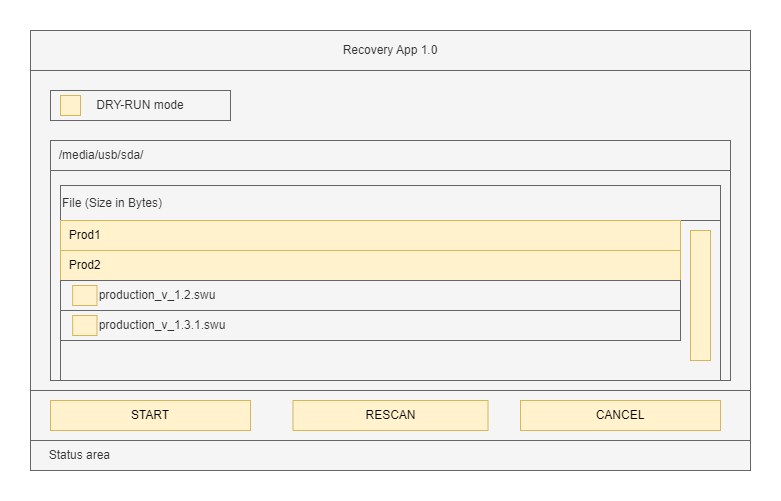

The diagram above was exported from draw.io. Its source (the exported page's mxGraphModel, read from the mxfile embedded in the PNG):
<mxGraphModel dx="946" dy="613" grid="1" gridSize="10" guides="1" tooltips="1" connect="1" arrows="1" fold="1" page="1" pageScale="1" pageWidth="850" pageHeight="1100" math="0" shadow="0">
  <root>
    <mxCell id="0" />
    <mxCell id="1" parent="0" />
    <mxCell id="NzXOaoWf6J_S0tF51xng-1" value="" style="rounded=0;whiteSpace=wrap;html=1;fillColor=#f5f5f5;fontColor=#333333;strokeColor=#666666;" parent="1" vertex="1">
      <mxGeometry x="80" y="120" width="720" height="440" as="geometry" />
    </mxCell>
    <mxCell id="NzXOaoWf6J_S0tF51xng-2" value="Recovery App 1.0" style="rounded=0;whiteSpace=wrap;html=1;fillColor=#f5f5f5;fontColor=#333333;strokeColor=#666666;" parent="1" vertex="1">
      <mxGeometry x="80" y="120" width="720" height="40" as="geometry" />
    </mxCell>
    <mxCell id="NzXOaoWf6J_S0tF51xng-5" value="" style="rounded=0;whiteSpace=wrap;html=1;fillColor=#f5f5f5;fontColor=#333333;strokeColor=#666666;" parent="1" vertex="1">
      <mxGeometry x="100" y="230" width="680" height="240" as="geometry" />
    </mxCell>
    <mxCell id="NzXOaoWf6J_S0tF51xng-6" value="" style="rounded=0;whiteSpace=wrap;html=1;fillColor=#f5f5f5;fontColor=#333333;strokeColor=#666666;" parent="1" vertex="1">
      <mxGeometry x="80" y="480" width="720" height="50" as="geometry" />
    </mxCell>
    <mxCell id="NzXOaoWf6J_S0tF51xng-7" value="START" style="rounded=0;whiteSpace=wrap;html=1;fillColor=#fff2cc;strokeColor=#d6b656;" parent="1" vertex="1">
      <mxGeometry x="100" y="490" width="200" height="30" as="geometry" />
    </mxCell>
    <mxCell id="NzXOaoWf6J_S0tF51xng-8" value="RESCAN" style="rounded=0;whiteSpace=wrap;html=1;fillColor=#fff2cc;strokeColor=#d6b656;" parent="1" vertex="1">
      <mxGeometry x="342.5" y="490" width="195" height="30" as="geometry" />
    </mxCell>
    <mxCell id="NzXOaoWf6J_S0tF51xng-9" value="CANCEL" style="rounded=0;whiteSpace=wrap;html=1;fillColor=#fff2cc;strokeColor=#d6b656;" parent="1" vertex="1">
      <mxGeometry x="570" y="490" width="200" height="30" as="geometry" />
    </mxCell>
    <mxCell id="NzXOaoWf6J_S0tF51xng-10" value="&amp;nbsp; /media/usb/sda/" style="rounded=0;whiteSpace=wrap;html=1;align=left;fillColor=#f5f5f5;fontColor=#333333;strokeColor=#666666;" parent="1" vertex="1">
      <mxGeometry x="100" y="230" width="680" height="30" as="geometry" />
    </mxCell>
    <mxCell id="NzXOaoWf6J_S0tF51xng-11" value="" style="rounded=0;whiteSpace=wrap;html=1;fillColor=#f5f5f5;fontColor=#333333;strokeColor=#666666;" parent="1" vertex="1">
      <mxGeometry x="110" y="275" width="660" height="195" as="geometry" />
    </mxCell>
    <mxCell id="NzXOaoWf6J_S0tF51xng-13" value="&lt;div align=&quot;left&quot;&gt;File (Size in Bytes)&lt;br&gt;&lt;/div&gt;" style="rounded=0;whiteSpace=wrap;html=1;align=left;fillColor=#f5f5f5;fontColor=#333333;strokeColor=#666666;" parent="1" vertex="1">
      <mxGeometry x="110" y="275" width="660" height="35" as="geometry" />
    </mxCell>
    <mxCell id="NzXOaoWf6J_S0tF51xng-14" value="&amp;nbsp; Prod1" style="rounded=0;whiteSpace=wrap;html=1;align=left;fillColor=#fff2cc;strokeColor=#d6b656;" parent="1" vertex="1">
      <mxGeometry x="110" y="310" width="620" height="30" as="geometry" />
    </mxCell>
    <mxCell id="NzXOaoWf6J_S0tF51xng-15" value="&lt;div align=&quot;left&quot;&gt;&amp;nbsp; Prod2&lt;br&gt;&lt;/div&gt;" style="rounded=0;whiteSpace=wrap;html=1;align=left;fillColor=#fff2cc;strokeColor=#d6b656;" parent="1" vertex="1">
      <mxGeometry x="110" y="340" width="620" height="30" as="geometry" />
    </mxCell>
    <mxCell id="NzXOaoWf6J_S0tF51xng-21" value="" style="group;fillColor=#f5f5f5;strokeColor=#666666;fontColor=#333333;" parent="1" vertex="1" connectable="0">
      <mxGeometry x="110" y="370" width="620" height="30" as="geometry" />
    </mxCell>
    <mxCell id="NzXOaoWf6J_S0tF51xng-16" value="&amp;nbsp;&amp;nbsp;&amp;nbsp;&amp;nbsp;&amp;nbsp;&amp;nbsp;&amp;nbsp; &amp;nbsp;&amp;nbsp; production_v_1.2.swu" style="rounded=0;whiteSpace=wrap;html=1;align=left;fillColor=#f5f5f5;fontColor=#333333;strokeColor=#666666;" parent="NzXOaoWf6J_S0tF51xng-21" vertex="1">
      <mxGeometry width="620" height="30" as="geometry" />
    </mxCell>
    <mxCell id="NzXOaoWf6J_S0tF51xng-17" value="" style="rounded=0;whiteSpace=wrap;html=1;fillColor=#fff2cc;strokeColor=#d6b656;" parent="NzXOaoWf6J_S0tF51xng-21" vertex="1">
      <mxGeometry x="12.156862745098037" y="5" width="24.313725490196074" height="20" as="geometry" />
    </mxCell>
    <mxCell id="NzXOaoWf6J_S0tF51xng-22" value="" style="group;fillColor=#f5f5f5;strokeColor=#666666;fontColor=#333333;" parent="1" vertex="1" connectable="0">
      <mxGeometry x="110" y="400" width="620" height="30" as="geometry" />
    </mxCell>
    <mxCell id="NzXOaoWf6J_S0tF51xng-19" value="&amp;nbsp;&amp;nbsp;&amp;nbsp;&amp;nbsp;&amp;nbsp;&amp;nbsp;&amp;nbsp;&amp;nbsp;&amp;nbsp;&amp;nbsp; production_v_1.3.1.swu" style="rounded=0;whiteSpace=wrap;html=1;align=left;fillColor=#f5f5f5;fontColor=#333333;strokeColor=#666666;" parent="NzXOaoWf6J_S0tF51xng-22" vertex="1">
      <mxGeometry width="620" height="30" as="geometry" />
    </mxCell>
    <mxCell id="NzXOaoWf6J_S0tF51xng-18" value="" style="rounded=0;whiteSpace=wrap;html=1;fillColor=#fff2cc;strokeColor=#d6b656;" parent="NzXOaoWf6J_S0tF51xng-22" vertex="1">
      <mxGeometry x="12.156862745098037" y="5" width="24.313725490196074" height="20" as="geometry" />
    </mxCell>
    <mxCell id="NzXOaoWf6J_S0tF51xng-20" value="" style="rounded=0;whiteSpace=wrap;html=1;fillColor=#fff2cc;strokeColor=#d6b656;" parent="1" vertex="1">
      <mxGeometry x="740" y="320" width="20" height="130" as="geometry" />
    </mxCell>
    <mxCell id="LFmryjGfqkDoLY7h64dr-1" value="" style="group;fillColor=#f5f5f5;fontColor=#333333;strokeColor=#666666;" parent="1" vertex="1" connectable="0">
      <mxGeometry x="100" y="180" width="180" height="30" as="geometry" />
    </mxCell>
    <mxCell id="NzXOaoWf6J_S0tF51xng-3" value="DRY-RUN mode" style="rounded=0;whiteSpace=wrap;html=1;fillColor=#f5f5f5;fontColor=#333333;strokeColor=#666666;" parent="LFmryjGfqkDoLY7h64dr-1" vertex="1">
      <mxGeometry width="180" height="30" as="geometry" />
    </mxCell>
    <mxCell id="NzXOaoWf6J_S0tF51xng-4" value="" style="rounded=0;whiteSpace=wrap;html=1;fillColor=#fff2cc;strokeColor=#d6b656;" parent="LFmryjGfqkDoLY7h64dr-1" vertex="1">
      <mxGeometry x="10" y="5" width="20" height="20" as="geometry" />
    </mxCell>
    <mxCell id="2t7ZARgAN00bWSQhpD6p-1" value="&amp;nbsp; &amp;nbsp; &amp;nbsp;Status area" style="rounded=0;whiteSpace=wrap;html=1;fillColor=#f5f5f5;fontColor=#333333;strokeColor=#666666;align=left;" parent="1" vertex="1">
      <mxGeometry x="80" y="530" width="720" height="30" as="geometry" />
    </mxCell>
  </root>
</mxGraphModel>